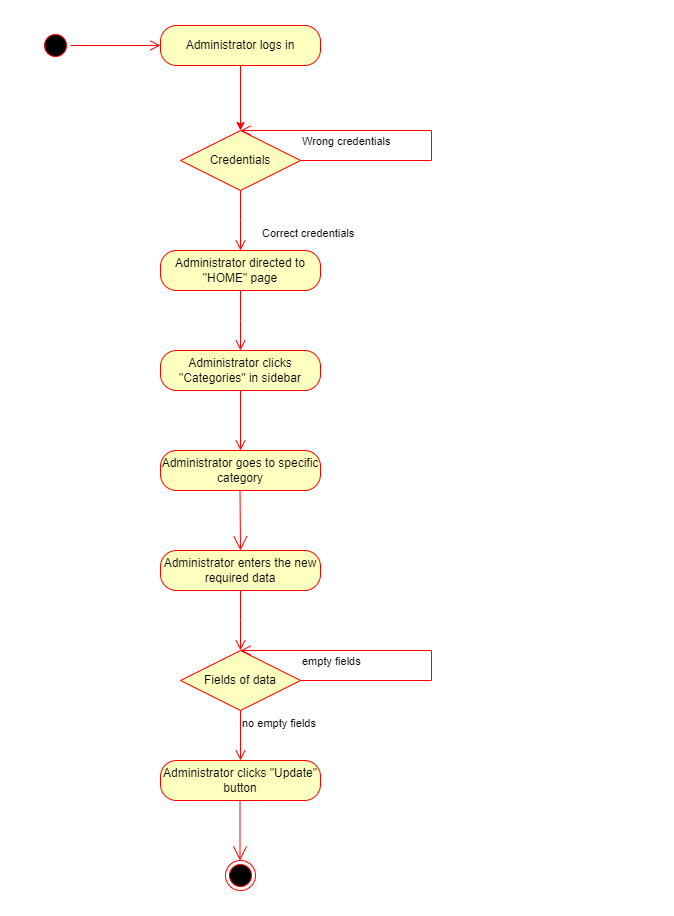

The diagram above was exported from draw.io. Its source (the exported page's mxGraphModel, read from the mxfile embedded in the PNG):
<mxGraphModel dx="1050" dy="548" grid="1" gridSize="10" guides="1" tooltips="1" connect="1" arrows="1" fold="1" page="1" pageScale="1" pageWidth="850" pageHeight="1100" math="0" shadow="0">
  <root>
    <mxCell id="0" />
    <mxCell id="1" parent="0" />
    <mxCell id="0IaMecHwaMOpE26baBLK-1" value="" style="ellipse;html=1;shape=startState;fillColor=#000000;strokeColor=#ff0000;" parent="1" vertex="1">
      <mxGeometry x="40" y="30" width="30" height="30" as="geometry" />
    </mxCell>
    <mxCell id="0IaMecHwaMOpE26baBLK-2" value="" style="edgeStyle=orthogonalEdgeStyle;html=1;verticalAlign=bottom;endArrow=open;endSize=8;strokeColor=#ff0000;rounded=0;" parent="1" source="0IaMecHwaMOpE26baBLK-1" edge="1">
      <mxGeometry relative="1" as="geometry">
        <mxPoint x="160" y="45" as="targetPoint" />
      </mxGeometry>
    </mxCell>
    <mxCell id="0IaMecHwaMOpE26baBLK-5" style="edgeStyle=orthogonalEdgeStyle;rounded=0;orthogonalLoop=1;jettySize=auto;html=1;exitX=0.5;exitY=1;exitDx=0;exitDy=0;fillColor=#f8cecc;strokeColor=#FF0000;" parent="1" source="0IaMecHwaMOpE26baBLK-3" edge="1">
      <mxGeometry relative="1" as="geometry">
        <mxPoint x="240" y="130" as="targetPoint" />
      </mxGeometry>
    </mxCell>
    <mxCell id="0IaMecHwaMOpE26baBLK-3" value="Administrator logs in" style="rounded=1;whiteSpace=wrap;html=1;arcSize=40;fontColor=#000000;fillColor=#ffffc0;strokeColor=#ff0000;" parent="1" vertex="1">
      <mxGeometry x="160" y="25" width="160" height="40" as="geometry" />
    </mxCell>
    <mxCell id="0IaMecHwaMOpE26baBLK-10" value="Credentials" style="rhombus;whiteSpace=wrap;html=1;fontColor=#000000;fillColor=#ffffc0;strokeColor=#ff0000;" parent="1" vertex="1">
      <mxGeometry x="180" y="130" width="120" height="60" as="geometry" />
    </mxCell>
    <mxCell id="0IaMecHwaMOpE26baBLK-11" value="Wrong credentials" style="edgeStyle=orthogonalEdgeStyle;html=1;align=left;verticalAlign=bottom;endArrow=open;endSize=8;strokeColor=#ff0000;rounded=0;" parent="1" source="0IaMecHwaMOpE26baBLK-10" edge="1">
      <mxGeometry x="-1" y="10" relative="1" as="geometry">
        <mxPoint x="240" y="130" as="targetPoint" />
        <Array as="points">
          <mxPoint x="431" y="160" />
        </Array>
        <mxPoint as="offset" />
      </mxGeometry>
    </mxCell>
    <mxCell id="0IaMecHwaMOpE26baBLK-12" value="Correct credentials" style="edgeStyle=orthogonalEdgeStyle;html=1;align=left;verticalAlign=top;endArrow=open;endSize=8;strokeColor=#ff0000;rounded=0;" parent="1" source="0IaMecHwaMOpE26baBLK-10" edge="1">
      <mxGeometry x="0.0082" y="20" relative="1" as="geometry">
        <mxPoint x="240" y="250" as="targetPoint" />
        <mxPoint y="-1" as="offset" />
      </mxGeometry>
    </mxCell>
    <mxCell id="0IaMecHwaMOpE26baBLK-13" value="Administrator directed to &quot;HOME&quot; page" style="rounded=1;whiteSpace=wrap;html=1;arcSize=40;fontColor=#000000;fillColor=#ffffc0;strokeColor=#ff0000;" parent="1" vertex="1">
      <mxGeometry x="160" y="250" width="160" height="40" as="geometry" />
    </mxCell>
    <mxCell id="0IaMecHwaMOpE26baBLK-14" value="" style="edgeStyle=orthogonalEdgeStyle;html=1;verticalAlign=bottom;endArrow=open;endSize=8;strokeColor=#ff0000;rounded=0;" parent="1" source="0IaMecHwaMOpE26baBLK-13" edge="1">
      <mxGeometry relative="1" as="geometry">
        <mxPoint x="240" y="350" as="targetPoint" />
      </mxGeometry>
    </mxCell>
    <mxCell id="0IaMecHwaMOpE26baBLK-20" value="Administrator clicks &quot;Categories&quot; in sidebar" style="rounded=1;whiteSpace=wrap;html=1;arcSize=40;fontColor=#000000;fillColor=#ffffc0;strokeColor=#ff0000;" parent="1" vertex="1">
      <mxGeometry x="160" y="350" width="160" height="40" as="geometry" />
    </mxCell>
    <mxCell id="0IaMecHwaMOpE26baBLK-21" value="" style="edgeStyle=orthogonalEdgeStyle;html=1;verticalAlign=bottom;endArrow=open;endSize=8;strokeColor=#ff0000;rounded=0;exitX=0.5;exitY=1;exitDx=0;exitDy=0;" parent="1" source="0IaMecHwaMOpE26baBLK-20" edge="1">
      <mxGeometry relative="1" as="geometry">
        <mxPoint x="240" y="450" as="targetPoint" />
        <Array as="points">
          <mxPoint x="240" y="410" />
          <mxPoint x="240" y="410" />
        </Array>
      </mxGeometry>
    </mxCell>
    <mxCell id="0IaMecHwaMOpE26baBLK-24" value="" style="endArrow=open;endFill=1;endSize=12;html=1;rounded=0;strokeColor=#FF0000;" parent="1" edge="1">
      <mxGeometry width="160" relative="1" as="geometry">
        <mxPoint x="239.5" y="490" as="sourcePoint" />
        <mxPoint x="240" y="550" as="targetPoint" />
      </mxGeometry>
    </mxCell>
    <mxCell id="0IaMecHwaMOpE26baBLK-32" value="Administrator goes to specific category" style="rounded=1;whiteSpace=wrap;html=1;arcSize=40;fontColor=#000000;fillColor=#ffffc0;strokeColor=#ff0000;" parent="1" vertex="1">
      <mxGeometry x="160" y="450" width="160" height="40" as="geometry" />
    </mxCell>
    <mxCell id="0IaMecHwaMOpE26baBLK-39" value="" style="ellipse;html=1;shape=endState;fillColor=#000000;strokeColor=#ff0000;" parent="1" vertex="1">
      <mxGeometry x="225" y="860" width="30" height="30" as="geometry" />
    </mxCell>
    <mxCell id="n2m805EM00CdRndGha8R-1" value="Administrator enters the new required data" style="rounded=1;whiteSpace=wrap;html=1;arcSize=40;fontColor=#000000;fillColor=#ffffc0;strokeColor=#ff0000;" vertex="1" parent="1">
      <mxGeometry x="160" y="550" width="160" height="40" as="geometry" />
    </mxCell>
    <mxCell id="n2m805EM00CdRndGha8R-2" value="" style="edgeStyle=orthogonalEdgeStyle;html=1;verticalAlign=bottom;endArrow=open;endSize=8;strokeColor=#ff0000;rounded=0;" edge="1" source="n2m805EM00CdRndGha8R-1" parent="1">
      <mxGeometry relative="1" as="geometry">
        <mxPoint x="240" y="650" as="targetPoint" />
      </mxGeometry>
    </mxCell>
    <mxCell id="n2m805EM00CdRndGha8R-3" value="Fields of data" style="rhombus;whiteSpace=wrap;html=1;fontColor=#000000;fillColor=#ffffc0;strokeColor=#ff0000;" vertex="1" parent="1">
      <mxGeometry x="180" y="650" width="120" height="60" as="geometry" />
    </mxCell>
    <mxCell id="n2m805EM00CdRndGha8R-5" value="no empty fields" style="edgeStyle=orthogonalEdgeStyle;html=1;align=left;verticalAlign=top;endArrow=open;endSize=8;strokeColor=#ff0000;rounded=0;" edge="1" source="n2m805EM00CdRndGha8R-3" parent="1" target="n2m805EM00CdRndGha8R-6">
      <mxGeometry x="-1" relative="1" as="geometry">
        <mxPoint x="240" y="760" as="targetPoint" />
      </mxGeometry>
    </mxCell>
    <mxCell id="n2m805EM00CdRndGha8R-6" value="Administrator clicks &quot;Update&quot; button" style="rounded=1;whiteSpace=wrap;html=1;arcSize=40;fontColor=#000000;fillColor=#ffffc0;strokeColor=#ff0000;" vertex="1" parent="1">
      <mxGeometry x="160" y="760" width="160" height="40" as="geometry" />
    </mxCell>
    <mxCell id="n2m805EM00CdRndGha8R-7" value="" style="endArrow=open;endFill=1;endSize=12;html=1;rounded=0;strokeColor=#FF0000;" edge="1" parent="1">
      <mxGeometry width="160" relative="1" as="geometry">
        <mxPoint x="239.5" y="800" as="sourcePoint" />
        <mxPoint x="239.5" y="860" as="targetPoint" />
      </mxGeometry>
    </mxCell>
    <mxCell id="n2m805EM00CdRndGha8R-10" value="empty fields" style="edgeStyle=orthogonalEdgeStyle;html=1;align=left;verticalAlign=bottom;endArrow=open;endSize=8;strokeColor=#ff0000;rounded=0;" edge="1" parent="1">
      <mxGeometry x="-1" y="10" relative="1" as="geometry">
        <mxPoint x="240" y="650" as="targetPoint" />
        <Array as="points">
          <mxPoint x="431" y="680" />
        </Array>
        <mxPoint as="offset" />
        <mxPoint x="300" y="680" as="sourcePoint" />
      </mxGeometry>
    </mxCell>
  </root>
</mxGraphModel>